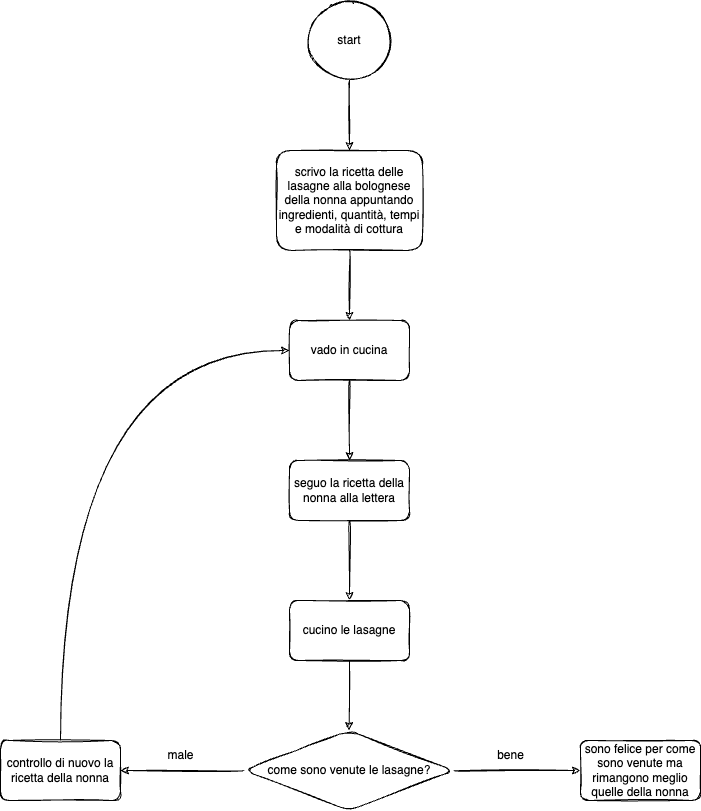

The diagram above was exported from draw.io. Its source (the exported page's mxGraphModel, read from the mxfile embedded in the PNG):
<mxGraphModel dx="1426" dy="1963" grid="1" gridSize="10" guides="1" tooltips="1" connect="1" arrows="1" fold="1" page="1" pageScale="1" pageWidth="827" pageHeight="1169" math="0" shadow="0">
  <root>
    <mxCell id="0" />
    <mxCell id="1" parent="0" />
    <mxCell id="4gPXN5fm7LqSG1239XwP-1" style="edgeStyle=orthogonalEdgeStyle;rounded=1;orthogonalLoop=1;jettySize=auto;html=1;exitX=0.5;exitY=1;exitDx=0;exitDy=0;entryX=0.5;entryY=0;entryDx=0;entryDy=0;sketch=1;curved=1;" parent="1" source="lkCXBRpbagGgJts06Ko_-1" target="TLzAs_CItjlU7Z0mT87K-1" edge="1">
      <mxGeometry relative="1" as="geometry" />
    </mxCell>
    <mxCell id="lkCXBRpbagGgJts06Ko_-1" value="start" style="ellipse;whiteSpace=wrap;html=1;aspect=fixed;sketch=1;rounded=1;" parent="1" vertex="1">
      <mxGeometry x="374" y="-60" width="80" height="80" as="geometry" />
    </mxCell>
    <mxCell id="cR7n2QFTpT1Vm3Bma4Of-2" value="" style="edgeStyle=orthogonalEdgeStyle;rounded=1;orthogonalLoop=1;jettySize=auto;html=1;sketch=1;curved=1;" edge="1" parent="1" source="TLzAs_CItjlU7Z0mT87K-1" target="cR7n2QFTpT1Vm3Bma4Of-1">
      <mxGeometry relative="1" as="geometry" />
    </mxCell>
    <mxCell id="TLzAs_CItjlU7Z0mT87K-1" value="scrivo la ricetta delle lasagne alla bolognese della nonna appuntando ingredienti, quantità, tempi e modalità di cottura" style="rounded=1;whiteSpace=wrap;html=1;sketch=1;" parent="1" vertex="1">
      <mxGeometry x="341" y="90" width="146" height="100" as="geometry" />
    </mxCell>
    <mxCell id="cR7n2QFTpT1Vm3Bma4Of-4" value="" style="edgeStyle=orthogonalEdgeStyle;rounded=1;orthogonalLoop=1;jettySize=auto;html=1;sketch=1;curved=1;" edge="1" parent="1" source="cR7n2QFTpT1Vm3Bma4Of-1" target="cR7n2QFTpT1Vm3Bma4Of-3">
      <mxGeometry relative="1" as="geometry" />
    </mxCell>
    <mxCell id="cR7n2QFTpT1Vm3Bma4Of-1" value="vado in cucina" style="whiteSpace=wrap;html=1;rounded=1;sketch=1;" vertex="1" parent="1">
      <mxGeometry x="354" y="260" width="120" height="60" as="geometry" />
    </mxCell>
    <mxCell id="cR7n2QFTpT1Vm3Bma4Of-8" value="" style="edgeStyle=orthogonalEdgeStyle;rounded=1;orthogonalLoop=1;jettySize=auto;html=1;sketch=1;curved=1;" edge="1" parent="1" source="cR7n2QFTpT1Vm3Bma4Of-3" target="cR7n2QFTpT1Vm3Bma4Of-7">
      <mxGeometry relative="1" as="geometry" />
    </mxCell>
    <mxCell id="cR7n2QFTpT1Vm3Bma4Of-3" value="seguo la ricetta della nonna alla lettera" style="whiteSpace=wrap;html=1;rounded=1;sketch=1;" vertex="1" parent="1">
      <mxGeometry x="354" y="400" width="120" height="60" as="geometry" />
    </mxCell>
    <mxCell id="cR7n2QFTpT1Vm3Bma4Of-10" value="" style="edgeStyle=orthogonalEdgeStyle;rounded=1;orthogonalLoop=1;jettySize=auto;html=1;sketch=1;curved=1;" edge="1" parent="1" source="cR7n2QFTpT1Vm3Bma4Of-7" target="cR7n2QFTpT1Vm3Bma4Of-9">
      <mxGeometry relative="1" as="geometry" />
    </mxCell>
    <mxCell id="cR7n2QFTpT1Vm3Bma4Of-7" value="cucino le lasagne" style="whiteSpace=wrap;html=1;rounded=1;sketch=1;" vertex="1" parent="1">
      <mxGeometry x="354" y="540" width="120" height="60" as="geometry" />
    </mxCell>
    <mxCell id="cR7n2QFTpT1Vm3Bma4Of-12" value="" style="edgeStyle=orthogonalEdgeStyle;rounded=1;orthogonalLoop=1;jettySize=auto;html=1;sketch=1;curved=1;" edge="1" parent="1" source="cR7n2QFTpT1Vm3Bma4Of-9" target="cR7n2QFTpT1Vm3Bma4Of-11">
      <mxGeometry relative="1" as="geometry" />
    </mxCell>
    <mxCell id="cR7n2QFTpT1Vm3Bma4Of-14" value="" style="edgeStyle=orthogonalEdgeStyle;rounded=1;orthogonalLoop=1;jettySize=auto;html=1;sketch=1;curved=1;" edge="1" parent="1" source="cR7n2QFTpT1Vm3Bma4Of-9" target="cR7n2QFTpT1Vm3Bma4Of-13">
      <mxGeometry relative="1" as="geometry" />
    </mxCell>
    <mxCell id="cR7n2QFTpT1Vm3Bma4Of-9" value="come sono venute le lasagne?" style="rhombus;whiteSpace=wrap;html=1;rounded=1;sketch=1;" vertex="1" parent="1">
      <mxGeometry x="308.5" y="670" width="210" height="80" as="geometry" />
    </mxCell>
    <mxCell id="cR7n2QFTpT1Vm3Bma4Of-17" style="edgeStyle=orthogonalEdgeStyle;rounded=1;orthogonalLoop=1;jettySize=auto;html=1;exitX=0.5;exitY=0;exitDx=0;exitDy=0;entryX=0;entryY=0.5;entryDx=0;entryDy=0;sketch=1;curved=1;" edge="1" parent="1" source="cR7n2QFTpT1Vm3Bma4Of-11" target="cR7n2QFTpT1Vm3Bma4Of-1">
      <mxGeometry relative="1" as="geometry" />
    </mxCell>
    <mxCell id="cR7n2QFTpT1Vm3Bma4Of-11" value="controllo di nuovo la ricetta della nonna" style="whiteSpace=wrap;html=1;rounded=1;sketch=1;" vertex="1" parent="1">
      <mxGeometry x="65" y="680" width="120" height="60" as="geometry" />
    </mxCell>
    <mxCell id="cR7n2QFTpT1Vm3Bma4Of-13" value="sono felice per come sono venute ma rimangono meglio quelle della nonna" style="whiteSpace=wrap;html=1;rounded=1;sketch=1;" vertex="1" parent="1">
      <mxGeometry x="645" y="680" width="120" height="60" as="geometry" />
    </mxCell>
    <mxCell id="cR7n2QFTpT1Vm3Bma4Of-15" value="male" style="text;html=1;align=center;verticalAlign=middle;resizable=0;points=[];autosize=1;strokeColor=none;fillColor=none;sketch=1;rounded=1;" vertex="1" parent="1">
      <mxGeometry x="220" y="680" width="50" height="30" as="geometry" />
    </mxCell>
    <mxCell id="cR7n2QFTpT1Vm3Bma4Of-16" value="bene" style="text;html=1;align=center;verticalAlign=middle;resizable=0;points=[];autosize=1;strokeColor=none;fillColor=none;sketch=1;rounded=1;" vertex="1" parent="1">
      <mxGeometry x="550" y="680" width="50" height="30" as="geometry" />
    </mxCell>
  </root>
</mxGraphModel>